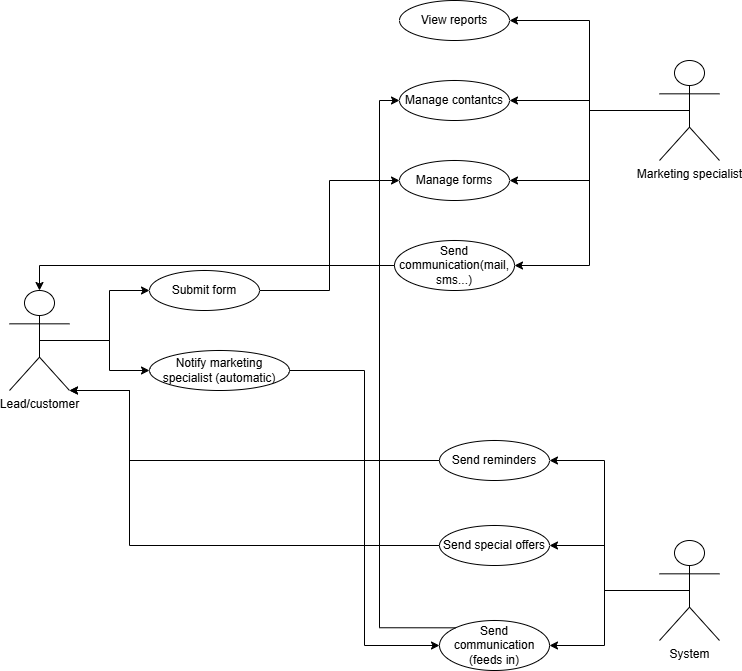

The diagram above was exported from draw.io. Its source (the exported page's mxGraphModel, read from the mxfile embedded in the PNG):
<mxGraphModel dx="968" dy="521" grid="1" gridSize="10" guides="1" tooltips="1" connect="1" arrows="1" fold="1" page="1" pageScale="1" pageWidth="827" pageHeight="1169" math="0" shadow="0">
  <root>
    <mxCell id="0" />
    <mxCell id="1" parent="0" />
    <mxCell id="sA0-WzHZP81fFMHtb84d-13" edge="1" parent="1" source="sA0-WzHZP81fFMHtb84d-1" style="edgeStyle=orthogonalEdgeStyle;rounded=0;orthogonalLoop=1;jettySize=auto;html=1;exitX=0.5;exitY=0.5;exitDx=0;exitDy=0;exitPerimeter=0;entryX=1;entryY=0.5;entryDx=0;entryDy=0;" target="sA0-WzHZP81fFMHtb84d-4">
      <mxGeometry relative="1" as="geometry">
        <Array as="points">
          <mxPoint x="640" y="130" />
          <mxPoint x="640" y="40" />
        </Array>
      </mxGeometry>
    </mxCell>
    <mxCell id="sA0-WzHZP81fFMHtb84d-14" edge="1" parent="1" source="sA0-WzHZP81fFMHtb84d-1" style="edgeStyle=orthogonalEdgeStyle;rounded=0;orthogonalLoop=1;jettySize=auto;html=1;exitX=0.5;exitY=0.5;exitDx=0;exitDy=0;exitPerimeter=0;entryX=1;entryY=0.5;entryDx=0;entryDy=0;" target="sA0-WzHZP81fFMHtb84d-5">
      <mxGeometry relative="1" as="geometry">
        <Array as="points">
          <mxPoint x="640" y="130" />
          <mxPoint x="640" y="120" />
        </Array>
      </mxGeometry>
    </mxCell>
    <mxCell id="sA0-WzHZP81fFMHtb84d-15" edge="1" parent="1" source="sA0-WzHZP81fFMHtb84d-1" style="edgeStyle=orthogonalEdgeStyle;rounded=0;orthogonalLoop=1;jettySize=auto;html=1;exitX=0.5;exitY=0.5;exitDx=0;exitDy=0;exitPerimeter=0;entryX=1;entryY=0.5;entryDx=0;entryDy=0;" target="sA0-WzHZP81fFMHtb84d-6">
      <mxGeometry relative="1" as="geometry">
        <Array as="points">
          <mxPoint x="640" y="130" />
          <mxPoint x="640" y="200" />
        </Array>
      </mxGeometry>
    </mxCell>
    <mxCell id="sA0-WzHZP81fFMHtb84d-16" edge="1" parent="1" source="sA0-WzHZP81fFMHtb84d-1" style="edgeStyle=orthogonalEdgeStyle;rounded=0;orthogonalLoop=1;jettySize=auto;html=1;exitX=0.5;exitY=0.5;exitDx=0;exitDy=0;exitPerimeter=0;entryX=1;entryY=0.5;entryDx=0;entryDy=0;" target="sA0-WzHZP81fFMHtb84d-7">
      <mxGeometry relative="1" as="geometry">
        <Array as="points">
          <mxPoint x="640" y="130" />
          <mxPoint x="640" y="285" />
        </Array>
      </mxGeometry>
    </mxCell>
    <mxCell id="sA0-WzHZP81fFMHtb84d-1" parent="1" style="shape=umlActor;verticalLabelPosition=bottom;verticalAlign=top;html=1;outlineConnect=0;" value="Marketing specialist" vertex="1">
      <mxGeometry height="100" width="60" x="710" y="80" as="geometry" />
    </mxCell>
    <mxCell id="sA0-WzHZP81fFMHtb84d-17" edge="1" parent="1" source="sA0-WzHZP81fFMHtb84d-2" style="edgeStyle=orthogonalEdgeStyle;rounded=0;orthogonalLoop=1;jettySize=auto;html=1;exitX=0.5;exitY=0.5;exitDx=0;exitDy=0;exitPerimeter=0;entryX=0;entryY=0.5;entryDx=0;entryDy=0;" target="sA0-WzHZP81fFMHtb84d-8">
      <mxGeometry relative="1" as="geometry" />
    </mxCell>
    <mxCell id="sA0-WzHZP81fFMHtb84d-18" edge="1" parent="1" source="sA0-WzHZP81fFMHtb84d-2" style="edgeStyle=orthogonalEdgeStyle;rounded=0;orthogonalLoop=1;jettySize=auto;html=1;exitX=0.5;exitY=0.5;exitDx=0;exitDy=0;exitPerimeter=0;entryX=0;entryY=0.5;entryDx=0;entryDy=0;" target="sA0-WzHZP81fFMHtb84d-9">
      <mxGeometry relative="1" as="geometry" />
    </mxCell>
    <mxCell id="sA0-WzHZP81fFMHtb84d-2" parent="1" style="shape=umlActor;verticalLabelPosition=bottom;verticalAlign=top;html=1;outlineConnect=0;" value="Lead/customer" vertex="1">
      <mxGeometry height="100" width="60" x="60" y="310" as="geometry" />
    </mxCell>
    <mxCell id="sA0-WzHZP81fFMHtb84d-19" edge="1" parent="1" source="sA0-WzHZP81fFMHtb84d-3" style="edgeStyle=orthogonalEdgeStyle;rounded=0;orthogonalLoop=1;jettySize=auto;html=1;exitX=0.5;exitY=0.5;exitDx=0;exitDy=0;exitPerimeter=0;entryX=1;entryY=0.5;entryDx=0;entryDy=0;" target="sA0-WzHZP81fFMHtb84d-10">
      <mxGeometry relative="1" as="geometry" />
    </mxCell>
    <mxCell id="sA0-WzHZP81fFMHtb84d-20" edge="1" parent="1" source="sA0-WzHZP81fFMHtb84d-3" style="edgeStyle=orthogonalEdgeStyle;rounded=0;orthogonalLoop=1;jettySize=auto;html=1;exitX=0.5;exitY=0.5;exitDx=0;exitDy=0;exitPerimeter=0;entryX=1;entryY=0.5;entryDx=0;entryDy=0;" target="sA0-WzHZP81fFMHtb84d-11">
      <mxGeometry relative="1" as="geometry" />
    </mxCell>
    <mxCell id="sA0-WzHZP81fFMHtb84d-21" edge="1" parent="1" source="sA0-WzHZP81fFMHtb84d-3" style="edgeStyle=orthogonalEdgeStyle;rounded=0;orthogonalLoop=1;jettySize=auto;html=1;exitX=0.5;exitY=0.5;exitDx=0;exitDy=0;exitPerimeter=0;entryX=1;entryY=0.5;entryDx=0;entryDy=0;" target="sA0-WzHZP81fFMHtb84d-12">
      <mxGeometry relative="1" as="geometry" />
    </mxCell>
    <mxCell id="sA0-WzHZP81fFMHtb84d-3" parent="1" style="shape=umlActor;verticalLabelPosition=bottom;verticalAlign=top;html=1;outlineConnect=0;" value="System" vertex="1">
      <mxGeometry height="100" width="60" x="710" y="560" as="geometry" />
    </mxCell>
    <mxCell id="sA0-WzHZP81fFMHtb84d-4" parent="1" style="ellipse;whiteSpace=wrap;html=1;" value="View reports" vertex="1">
      <mxGeometry height="40" width="110" x="450" y="20" as="geometry" />
    </mxCell>
    <mxCell id="sA0-WzHZP81fFMHtb84d-5" parent="1" style="ellipse;whiteSpace=wrap;html=1;" value="Manage contantcs" vertex="1">
      <mxGeometry height="40" width="110" x="450" y="100" as="geometry" />
    </mxCell>
    <mxCell id="sA0-WzHZP81fFMHtb84d-6" parent="1" style="ellipse;whiteSpace=wrap;html=1;" value="Manage forms" vertex="1">
      <mxGeometry height="40" width="110" x="450" y="180" as="geometry" />
    </mxCell>
    <mxCell id="sA0-WzHZP81fFMHtb84d-7" parent="1" style="ellipse;whiteSpace=wrap;html=1;" value="Send communication(mail, sms...)" vertex="1">
      <mxGeometry height="50" width="120" x="445" y="260" as="geometry" />
    </mxCell>
    <mxCell id="sA0-WzHZP81fFMHtb84d-22" edge="1" parent="1" source="sA0-WzHZP81fFMHtb84d-8" style="edgeStyle=orthogonalEdgeStyle;rounded=0;orthogonalLoop=1;jettySize=auto;html=1;exitX=1;exitY=0.5;exitDx=0;exitDy=0;entryX=0;entryY=0.5;entryDx=0;entryDy=0;" target="sA0-WzHZP81fFMHtb84d-6">
      <mxGeometry relative="1" as="geometry" />
    </mxCell>
    <mxCell id="sA0-WzHZP81fFMHtb84d-8" parent="1" style="ellipse;whiteSpace=wrap;html=1;" value="Submit form" vertex="1">
      <mxGeometry height="40" width="110" x="200" y="290" as="geometry" />
    </mxCell>
    <mxCell id="sA0-WzHZP81fFMHtb84d-23" edge="1" parent="1" source="sA0-WzHZP81fFMHtb84d-9" style="edgeStyle=orthogonalEdgeStyle;rounded=0;orthogonalLoop=1;jettySize=auto;html=1;exitX=1;exitY=0.5;exitDx=0;exitDy=0;entryX=0;entryY=0.5;entryDx=0;entryDy=0;" target="sA0-WzHZP81fFMHtb84d-12">
      <mxGeometry relative="1" as="geometry" />
    </mxCell>
    <mxCell id="sA0-WzHZP81fFMHtb84d-9" parent="1" style="ellipse;whiteSpace=wrap;html=1;" value="Notify marketing specialist (automatic)" vertex="1">
      <mxGeometry height="40" width="140" x="200" y="370" as="geometry" />
    </mxCell>
    <mxCell id="sA0-WzHZP81fFMHtb84d-10" parent="1" style="ellipse;whiteSpace=wrap;html=1;" value="Send reminders" vertex="1">
      <mxGeometry height="40" width="110" x="490" y="460" as="geometry" />
    </mxCell>
    <mxCell id="sA0-WzHZP81fFMHtb84d-11" parent="1" style="ellipse;whiteSpace=wrap;html=1;" value="Send special offers" vertex="1">
      <mxGeometry height="40" width="110" x="490" y="545" as="geometry" />
    </mxCell>
    <mxCell id="sA0-WzHZP81fFMHtb84d-12" parent="1" style="ellipse;whiteSpace=wrap;html=1;" value="Send communication (feeds in)" vertex="1">
      <mxGeometry height="50" width="110" x="490" y="640" as="geometry" />
    </mxCell>
    <mxCell id="sA0-WzHZP81fFMHtb84d-24" edge="1" parent="1" source="sA0-WzHZP81fFMHtb84d-12" style="edgeStyle=orthogonalEdgeStyle;rounded=0;orthogonalLoop=1;jettySize=auto;html=1;exitX=0;exitY=0;exitDx=0;exitDy=0;entryX=0;entryY=0.5;entryDx=0;entryDy=0;" target="sA0-WzHZP81fFMHtb84d-5">
      <mxGeometry relative="1" as="geometry">
        <Array as="points">
          <mxPoint x="430" y="647" />
          <mxPoint x="430" y="120" />
        </Array>
      </mxGeometry>
    </mxCell>
    <mxCell id="sA0-WzHZP81fFMHtb84d-25" edge="1" parent="1" source="sA0-WzHZP81fFMHtb84d-11" style="edgeStyle=orthogonalEdgeStyle;rounded=0;orthogonalLoop=1;jettySize=auto;html=1;exitX=0;exitY=0.5;exitDx=0;exitDy=0;entryX=1;entryY=1;entryDx=0;entryDy=0;entryPerimeter=0;" target="sA0-WzHZP81fFMHtb84d-2">
      <mxGeometry relative="1" as="geometry">
        <Array as="points">
          <mxPoint x="180" y="565" />
          <mxPoint x="180" y="410" />
        </Array>
      </mxGeometry>
    </mxCell>
    <mxCell id="sA0-WzHZP81fFMHtb84d-26" edge="1" parent="1" source="sA0-WzHZP81fFMHtb84d-10" style="edgeStyle=orthogonalEdgeStyle;rounded=0;orthogonalLoop=1;jettySize=auto;html=1;exitX=0;exitY=0.5;exitDx=0;exitDy=0;entryX=1;entryY=1;entryDx=0;entryDy=0;entryPerimeter=0;" target="sA0-WzHZP81fFMHtb84d-2">
      <mxGeometry relative="1" as="geometry">
        <Array as="points">
          <mxPoint x="180" y="480" />
          <mxPoint x="180" y="410" />
        </Array>
      </mxGeometry>
    </mxCell>
    <mxCell id="sA0-WzHZP81fFMHtb84d-27" edge="1" parent="1" source="sA0-WzHZP81fFMHtb84d-7" style="edgeStyle=orthogonalEdgeStyle;rounded=0;orthogonalLoop=1;jettySize=auto;html=1;exitX=0;exitY=0.5;exitDx=0;exitDy=0;entryX=0.5;entryY=0;entryDx=0;entryDy=0;entryPerimeter=0;" target="sA0-WzHZP81fFMHtb84d-2">
      <mxGeometry relative="1" as="geometry" />
    </mxCell>
  </root>
</mxGraphModel>